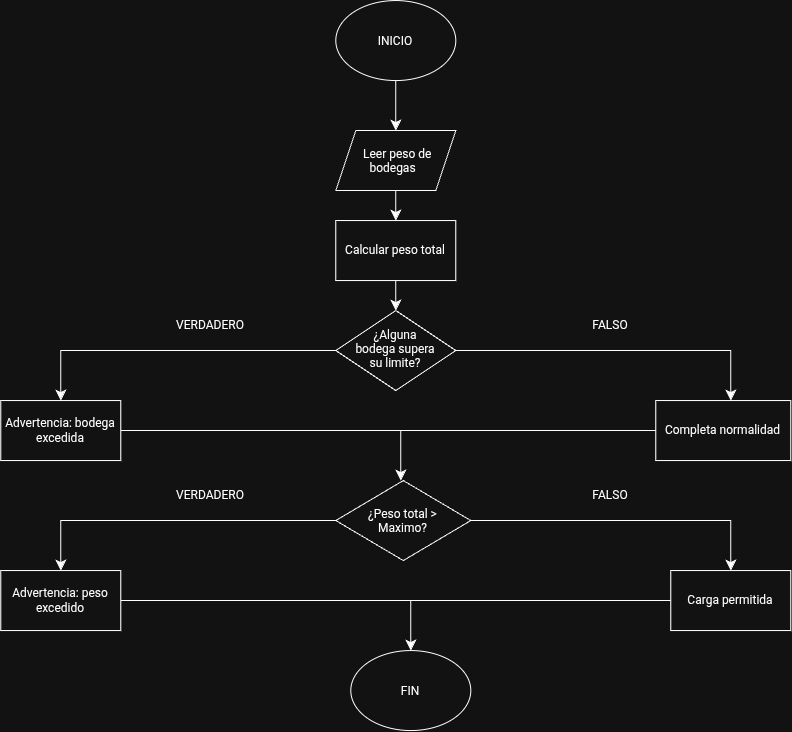

The diagram above was exported from draw.io. Its source (the exported page's mxGraphModel, read from the mxfile embedded in the PNG):
<mxGraphModel dx="983" dy="693" grid="1" gridSize="10" guides="1" tooltips="1" connect="1" arrows="1" fold="1" page="1" pageScale="1" pageWidth="850" pageHeight="1100" math="0" shadow="0">
  <root>
    <mxCell id="0" />
    <mxCell id="1" parent="0" />
    <mxCell id="xQaWv8Cu5ufxeQ9B7Zgy-2" edge="1" parent="1" source="xQaWv8Cu5ufxeQ9B7Zgy-1" style="edgeStyle=none;curved=1;rounded=0;orthogonalLoop=1;jettySize=auto;html=1;fontSize=12;startSize=8;endSize=8;">
      <mxGeometry relative="1" as="geometry">
        <mxPoint x="425" y="160" as="targetPoint" />
      </mxGeometry>
    </mxCell>
    <mxCell id="xQaWv8Cu5ufxeQ9B7Zgy-1" parent="1" style="ellipse;whiteSpace=wrap;html=1;shapeInside=1;" value="INICIO&lt;div&gt;&lt;br/&gt;&lt;/div&gt;" vertex="1">
      <mxGeometry height="80" width="120" x="365" y="30" as="geometry" />
    </mxCell>
    <mxCell id="IytOYkGGn4ZDtHaONpv3-3" edge="1" parent="1" source="IytOYkGGn4ZDtHaONpv3-1" style="edgeStyle=none;curved=1;rounded=0;orthogonalLoop=1;jettySize=auto;html=1;fontSize=12;startSize=8;endSize=8;">
      <mxGeometry relative="1" as="geometry">
        <mxPoint x="425" y="250" as="targetPoint" />
      </mxGeometry>
    </mxCell>
    <mxCell id="IytOYkGGn4ZDtHaONpv3-1" parent="1" style="shape=parallelogram;perimeter=parallelogramPerimeter;whiteSpace=wrap;html=1;shapeInside=1;fixedSize=1;" value="Leer peso de bodegas&lt;div&gt;&lt;br/&gt;&lt;/div&gt;" vertex="1">
      <mxGeometry height="60" width="120" x="365" y="160" as="geometry" />
    </mxCell>
    <mxCell id="IytOYkGGn4ZDtHaONpv3-4" edge="1" parent="1" source="IytOYkGGn4ZDtHaONpv3-2" style="edgeStyle=none;curved=1;rounded=0;orthogonalLoop=1;jettySize=auto;html=1;fontSize=12;startSize=8;endSize=8;">
      <mxGeometry relative="1" as="geometry">
        <mxPoint x="425" y="340" as="targetPoint" />
      </mxGeometry>
    </mxCell>
    <mxCell id="IytOYkGGn4ZDtHaONpv3-2" parent="1" style="rounded=0;whiteSpace=wrap;html=1;" value="Calcular peso total" vertex="1">
      <mxGeometry height="60" width="120" x="365" y="250" as="geometry" />
    </mxCell>
    <mxCell id="IytOYkGGn4ZDtHaONpv3-6" edge="1" parent="1" source="IytOYkGGn4ZDtHaONpv3-5" style="edgeStyle=orthogonalEdgeStyle;rounded=0;orthogonalLoop=1;jettySize=auto;html=1;fontSize=12;startSize=8;endSize=8;">
      <mxGeometry relative="1" as="geometry">
        <mxPoint x="90" y="430" as="targetPoint" />
      </mxGeometry>
    </mxCell>
    <mxCell id="IytOYkGGn4ZDtHaONpv3-7" edge="1" parent="1" source="IytOYkGGn4ZDtHaONpv3-5" style="edgeStyle=orthogonalEdgeStyle;rounded=0;orthogonalLoop=1;jettySize=auto;html=1;fontSize=12;startSize=8;endSize=8;">
      <mxGeometry relative="1" as="geometry">
        <mxPoint x="760" y="430" as="targetPoint" />
      </mxGeometry>
    </mxCell>
    <mxCell id="IytOYkGGn4ZDtHaONpv3-5" parent="1" style="rhombus;whiteSpace=wrap;html=1;shapeInside=1;" value="¿Alguna bodega supera su limite?" vertex="1">
      <mxGeometry height="80" width="120" x="365" y="340" as="geometry" />
    </mxCell>
    <mxCell id="IytOYkGGn4ZDtHaONpv3-9" parent="1" style="text;html=1;whiteSpace=wrap;strokeColor=none;fillColor=none;align=center;verticalAlign=middle;rounded=0;" value="VERDADERO" vertex="1">
      <mxGeometry height="30" width="60" x="210" y="340" as="geometry" />
    </mxCell>
    <mxCell id="IytOYkGGn4ZDtHaONpv3-10" parent="1" style="text;html=1;whiteSpace=wrap;strokeColor=none;fillColor=none;align=center;verticalAlign=middle;rounded=0;" value="FALSO" vertex="1">
      <mxGeometry height="30" width="60" x="610" y="340" as="geometry" />
    </mxCell>
    <mxCell id="IytOYkGGn4ZDtHaONpv3-13" edge="1" parent="1" source="IytOYkGGn4ZDtHaONpv3-11" style="edgeStyle=orthogonalEdgeStyle;rounded=0;orthogonalLoop=1;jettySize=auto;html=1;fontSize=12;startSize=8;endSize=8;">
      <mxGeometry relative="1" as="geometry">
        <mxPoint x="430" y="510" as="targetPoint" />
      </mxGeometry>
    </mxCell>
    <mxCell id="IytOYkGGn4ZDtHaONpv3-11" parent="1" style="rounded=0;whiteSpace=wrap;html=1;" value="Advertencia: bodega excedida" vertex="1">
      <mxGeometry height="60" width="120" x="30" y="430" as="geometry" />
    </mxCell>
    <mxCell id="IytOYkGGn4ZDtHaONpv3-14" edge="1" parent="1" source="IytOYkGGn4ZDtHaONpv3-12" style="edgeStyle=none;curved=1;rounded=0;orthogonalLoop=1;jettySize=auto;html=1;fontSize=12;startSize=8;endSize=8;endArrow=none;endFill=0;">
      <mxGeometry relative="1" as="geometry">
        <mxPoint x="410" y="460" as="targetPoint" />
      </mxGeometry>
    </mxCell>
    <mxCell id="IytOYkGGn4ZDtHaONpv3-12" parent="1" style="rounded=0;whiteSpace=wrap;html=1;" value="Completa normalidad" vertex="1">
      <mxGeometry height="60" width="135" x="685" y="430" as="geometry" />
    </mxCell>
    <mxCell id="IytOYkGGn4ZDtHaONpv3-16" edge="1" parent="1" source="IytOYkGGn4ZDtHaONpv3-15" style="edgeStyle=orthogonalEdgeStyle;rounded=0;orthogonalLoop=1;jettySize=auto;html=1;fontSize=12;startSize=8;endSize=8;">
      <mxGeometry relative="1" as="geometry">
        <mxPoint x="90" y="600" as="targetPoint" />
      </mxGeometry>
    </mxCell>
    <mxCell id="IytOYkGGn4ZDtHaONpv3-18" edge="1" parent="1" source="IytOYkGGn4ZDtHaONpv3-15" style="edgeStyle=orthogonalEdgeStyle;rounded=0;orthogonalLoop=1;jettySize=auto;html=1;fontSize=12;startSize=8;endSize=8;">
      <mxGeometry relative="1" as="geometry">
        <mxPoint x="760" y="600" as="targetPoint" />
      </mxGeometry>
    </mxCell>
    <mxCell id="IytOYkGGn4ZDtHaONpv3-15" parent="1" style="rhombus;whiteSpace=wrap;html=1;shapeInside=1;" value="¿Peso total &amp;gt; Maximo?" vertex="1">
      <mxGeometry height="80" width="135" x="365" y="510" as="geometry" />
    </mxCell>
    <mxCell id="IytOYkGGn4ZDtHaONpv3-17" parent="1" style="text;html=1;whiteSpace=wrap;strokeColor=none;fillColor=none;align=center;verticalAlign=middle;rounded=0;" value="VERDADERO" vertex="1">
      <mxGeometry height="30" width="60" x="210" y="510" as="geometry" />
    </mxCell>
    <mxCell id="IytOYkGGn4ZDtHaONpv3-19" parent="1" style="text;html=1;whiteSpace=wrap;strokeColor=none;fillColor=none;align=center;verticalAlign=middle;rounded=0;" value="FALSO" vertex="1">
      <mxGeometry height="30" width="60" x="610" y="510" as="geometry" />
    </mxCell>
    <mxCell id="IytOYkGGn4ZDtHaONpv3-22" edge="1" parent="1" source="IytOYkGGn4ZDtHaONpv3-20" style="edgeStyle=orthogonalEdgeStyle;rounded=0;orthogonalLoop=1;jettySize=auto;html=1;fontSize=12;startSize=8;endSize=8;">
      <mxGeometry relative="1" as="geometry">
        <mxPoint x="440" y="680" as="targetPoint" />
      </mxGeometry>
    </mxCell>
    <mxCell id="IytOYkGGn4ZDtHaONpv3-20" parent="1" style="rounded=0;whiteSpace=wrap;html=1;" value="Advertencia: peso excedido" vertex="1">
      <mxGeometry height="60" width="120" x="30" y="600" as="geometry" />
    </mxCell>
    <mxCell id="IytOYkGGn4ZDtHaONpv3-23" edge="1" parent="1" source="IytOYkGGn4ZDtHaONpv3-21" style="edgeStyle=none;curved=1;rounded=0;orthogonalLoop=1;jettySize=auto;html=1;fontSize=12;startSize=8;endSize=8;endArrow=none;endFill=0;">
      <mxGeometry relative="1" as="geometry">
        <mxPoint x="390" y="630" as="targetPoint" />
      </mxGeometry>
    </mxCell>
    <mxCell id="IytOYkGGn4ZDtHaONpv3-21" parent="1" style="rounded=0;whiteSpace=wrap;html=1;" value="Carga permitida" vertex="1">
      <mxGeometry height="60" width="120" x="700" y="600" as="geometry" />
    </mxCell>
    <mxCell id="IytOYkGGn4ZDtHaONpv3-24" parent="1" style="ellipse;whiteSpace=wrap;html=1;shapeInside=1;" value="FIN" vertex="1">
      <mxGeometry height="80" width="120" x="380" y="680" as="geometry" />
    </mxCell>
  </root>
</mxGraphModel>